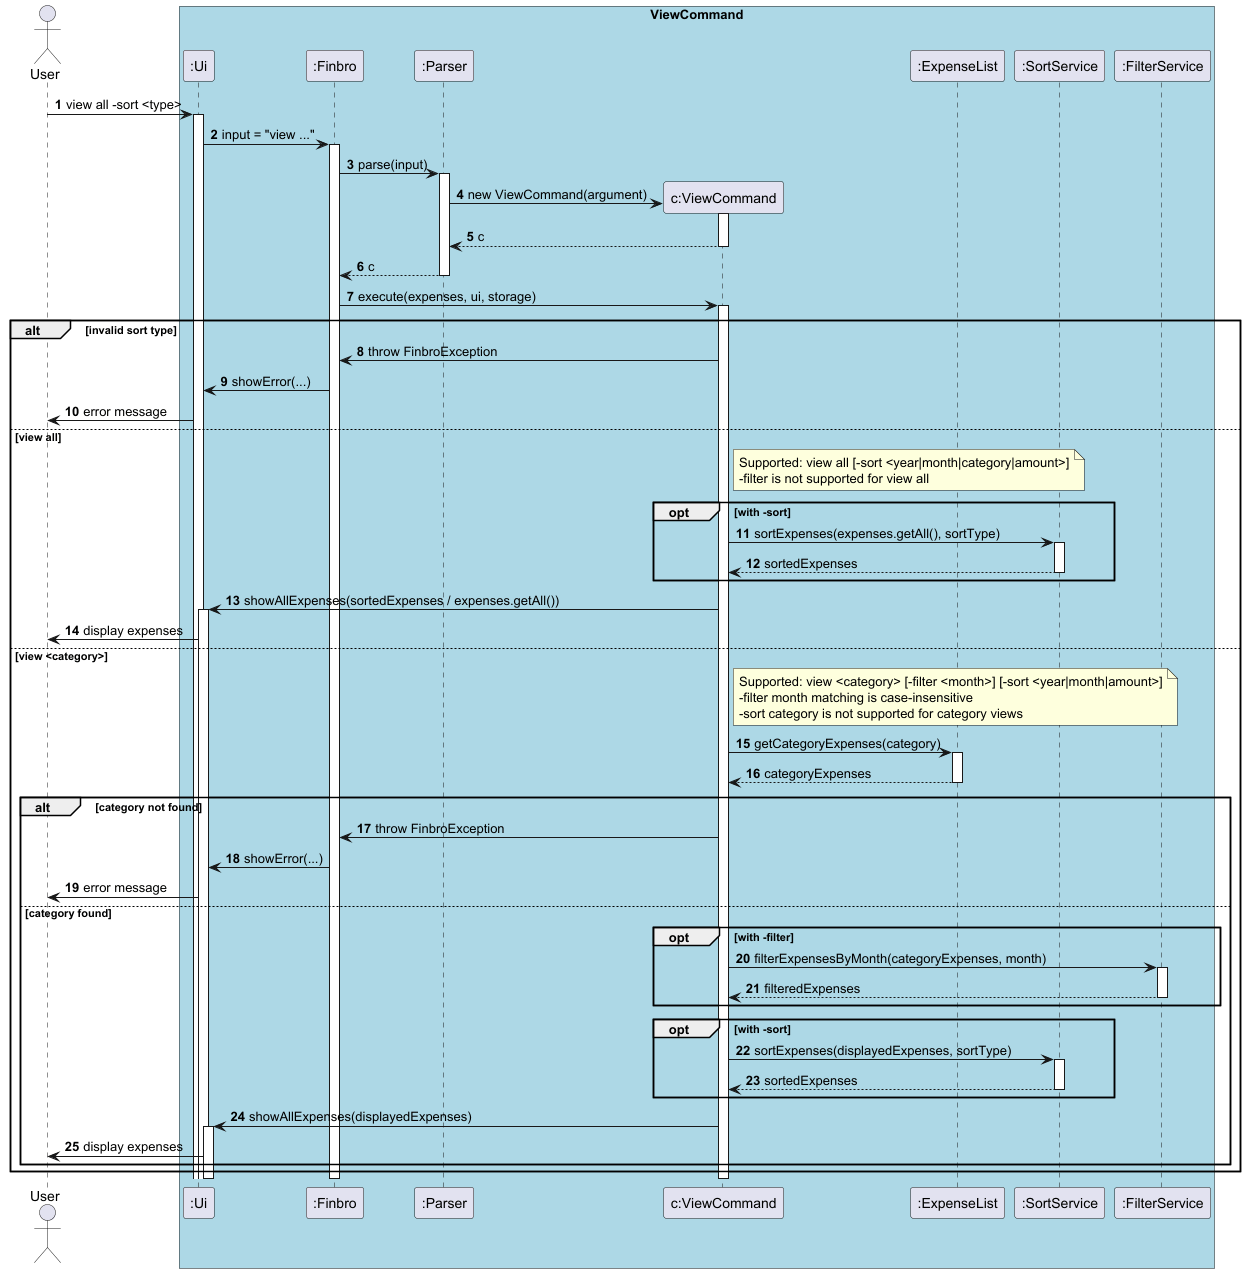

The diagram above was rendered by PlantUML. Its source (embedded in the PNG):
@startuml ViewCommand_Advanced
'https://plantuml.com/sequence-diagram
actor User

box "ViewCommand" #LightBlue
participant ":Ui"
participant ":Finbro"
participant ":Parser"
participant "c:ViewCommand"
participant ":ExpenseList"
participant ":SortService"
participant ":FilterService"
end box

autonumber

User -> ":Ui" : view all -sort <type>
activate ":Ui"

":Ui" -> ":Finbro" : input = "view ..."
activate ":Finbro"

":Finbro" -> ":Parser" : parse(input)
activate ":Parser"

create "c:ViewCommand"
":Parser" -> "c:ViewCommand" : new ViewCommand(argument)
activate "c:ViewCommand"
return c
return c

":Finbro" -> "c:ViewCommand" : execute(expenses, ui, storage)
activate "c:ViewCommand"

alt invalid sort type
	"c:ViewCommand" -> ":Finbro" : throw FinbroException
	":Finbro" -> ":Ui" : showError(...)
	":Ui" -> User : error message

else view all
	note right of "c:ViewCommand"
	  Supported: view all [-sort <year|month|category|amount>]
	  -filter is not supported for view all
	end note

	opt with -sort
		"c:ViewCommand" -> ":SortService" : sortExpenses(expenses.getAll(), sortType)
		activate ":SortService"
		return sortedExpenses
	end

	"c:ViewCommand" -> ":Ui" : showAllExpenses(sortedExpenses / expenses.getAll())
	activate ":Ui"
	":Ui" -> User : display expenses

else view <category>
	note right of "c:ViewCommand"
	  Supported: view <category> [-filter <month>] [-sort <year|month|amount>]
	  -filter month matching is case-insensitive
	  -sort category is not supported for category views
	end note

	"c:ViewCommand" -> ":ExpenseList" : getCategoryExpenses(category)
	activate ":ExpenseList"
	return categoryExpenses

	alt category not found
		"c:ViewCommand" -> ":Finbro" : throw FinbroException
		":Finbro" -> ":Ui" : showError(...)
		":Ui" -> User : error message

	else category found
		opt with -filter
			"c:ViewCommand" -> ":FilterService" : filterExpensesByMonth(categoryExpenses, month)
			activate ":FilterService"
			return filteredExpenses
		end

		opt with -sort
			"c:ViewCommand" -> ":SortService" : sortExpenses(displayedExpenses, sortType)
			activate ":SortService"
			return sortedExpenses
		end

		"c:ViewCommand" -> ":Ui" : showAllExpenses(displayedExpenses)
		activate ":Ui"
		":Ui" -> User : display expenses
	end
end

deactivate "c:ViewCommand"
deactivate ":Finbro"
deactivate ":Ui"

@enduml